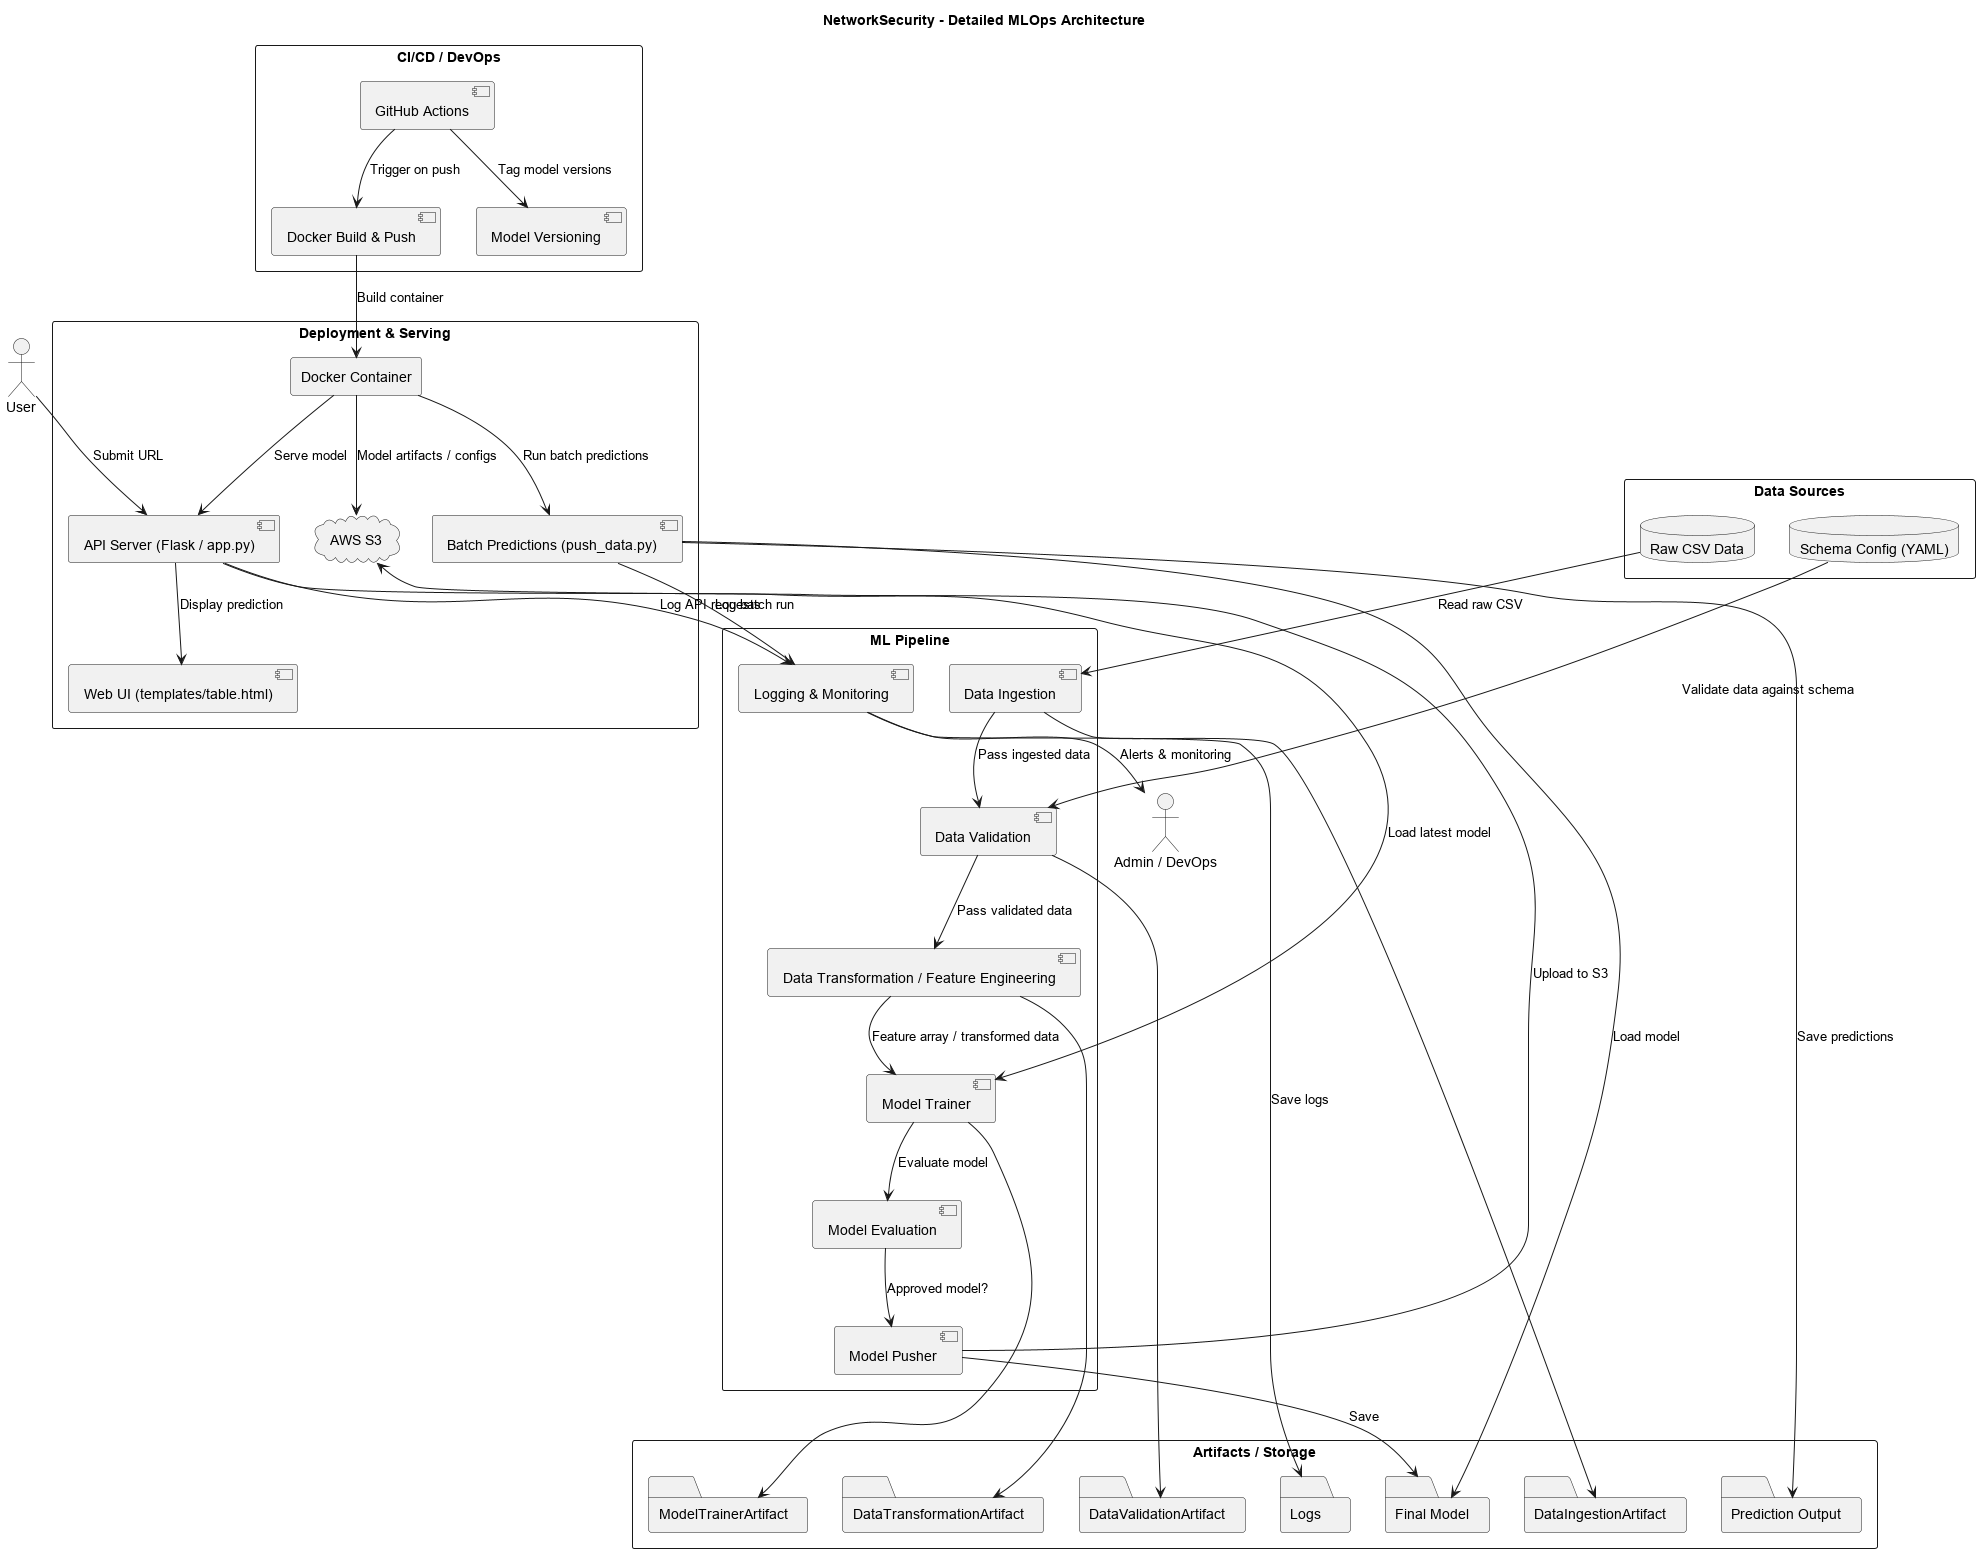

The diagram above was rendered by PlantUML. Its source (embedded in the PNG):
@startuml
title NetworkSecurity - Detailed MLOps Architecture

actor "User" as U
actor "Admin / DevOps" as DevOps

' ---------- Data Sources ----------
rectangle "Data Sources" {
  database "Raw CSV Data" as RawData
  database "Schema Config (YAML)" as Schema
}

' ---------- Pipeline Components ----------
rectangle "ML Pipeline" {

  component "Data Ingestion" as Ingest
  component "Data Validation" as Validate
  component "Data Transformation / Feature Engineering" as Transform
  component "Model Trainer" as Trainer
  component "Model Evaluation" as Eval
  component "Model Pusher" as Pusher
  component "Logging & Monitoring" as Logging
}

' ---------- Artifacts / Storage ----------
rectangle "Artifacts / Storage" {
  folder "DataIngestionArtifact"
  folder "DataValidationArtifact"
  folder "DataTransformationArtifact"
  folder "ModelTrainerArtifact"
  folder "Final Model"
  folder "Prediction Output"
  folder "Logs"
}

' ---------- Deployment ----------
rectangle "Deployment & Serving" {
  component "API Server (Flask / app.py)" as API
  component "Web UI (templates/table.html)" as UI
  component "Batch Predictions (push_data.py)" as Batch
  cloud "AWS S3" as Cloud
  rectangle "Docker Container" as Docker
}

' ---------- CI/CD ----------
rectangle "CI/CD / DevOps" {
  component "GitHub Actions" as CI
  component "Docker Build & Push" as DockerBuild
  component "Model Versioning" as Versioning
}

' ---------- Connections ----------

' User submits URL
U --> API : Submit URL
API --> UI : Display prediction
API --> Trainer : Load latest model
API --> Logging : Log API requests

' Raw data pipeline
RawData --> Ingest : Read raw CSV
Schema --> Validate : Validate data against schema
Ingest --> Validate : Pass ingested data
Validate --> Transform : Pass validated data
Transform --> Trainer : Feature array / transformed data
Trainer --> Eval : Evaluate model
Eval --> Pusher : Approved model?
Pusher --> "Final Model" : Save
Pusher --> Cloud : Upload to S3
Trainer --> "ModelTrainerArtifact"
Transform --> "DataTransformationArtifact"
Validate --> "DataValidationArtifact"
Ingest --> "DataIngestionArtifact"

' Batch predictions
Batch --> "Final Model" : Load model
Batch --> "Prediction Output" : Save predictions
Batch --> Logging : Log batch run

' Logging & monitoring
Logging --> "Logs" : Save logs
Logging --> DevOps : Alerts & monitoring

' Docker & Deployment
DockerBuild --> Docker : Build container
Docker --> API : Serve model
Docker --> Batch : Run batch predictions
Docker --> Cloud : Model artifacts / configs

' CI/CD integration
CI --> DockerBuild : Trigger on push
CI --> Versioning : Tag model versions

@enduml